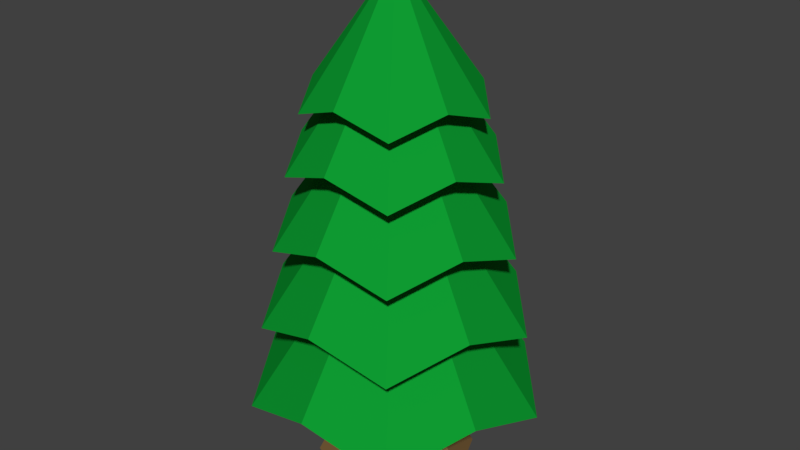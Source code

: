 # Source: PineTree_2.blend  (saved by Blender 2.79.0; exported with 4.5.12 LTS)
import bpy
from mathutils import Matrix  # noqa: F401  (used for matrix-valued properties, if any)

bpy.ops.wm.read_factory_settings(use_empty=True)
scene = bpy.context.scene
scene.name = 'Scene'

# ---- collections
col_collection_1 = bpy.data.collections.new('Collection 1'); scene.collection.children.link(col_collection_1)

# ---- materials (node trees are filled in below, after node groups)
mat_trunk = bpy.data.materials.new('Trunk')
mat_trunk.alpha_threshold = 0.0
mat_trunk.use_transparent_shadow = False
mat_trunk.diffuse_color = (0.214, 0.126, 0.04736, 1.0)
mat_trunk.roughness = 0.5
mat_leaves = bpy.data.materials.new('Leaves')
mat_leaves.alpha_threshold = 0.0
mat_leaves.use_transparent_shadow = False
mat_leaves.diffuse_color = (0.004652, 0.3264, 0.03152, 1.0)
mat_leaves.roughness = 0.5
mat_leaves.line_color = (0.0, 0.0, 0.0, 1.0)

# ---- material node trees

# ---- world
world_world = bpy.data.worlds.new('World'); scene.world = world_world
world_world.color = (0.05088, 0.05088, 0.05088)
world_world.use_sun_shadow = False
world_world.sun_shadow_jitter_overblur = 0.0
world_world.cycles.sampling_method = 'MANUAL'

# ---- meshes
me_cylinder = bpy.data.meshes.new('Cylinder')
me_cylinder.from_pydata([(5.408e-09, 0.8757, -0.01197), (-7.371e-09, 0.2679, 1.568), (0.6192, 0.6192, -0.01197), (0.1894, 0.1894, 1.568), (0.8757, -3.516e-08, -0.01197), (0.2679, -5.125e-09, 1.568), (0.6192, -0.6192, -0.01197), (0.1894, -0.1894, 1.568), (-7.115e-08, -0.8757, -0.01197), (-3.079e-08, -0.2679, 1.568), (-0.6192, -0.6192, -0.01197), (-0.1894, -0.1894, 1.568), (-0.8757, 1.356e-08, -0.01197), (-0.2679, 9.778e-09, 1.568), (-0.6192, 0.6192, -0.01197), (-0.1894, 0.1894, 1.568), (-3.571e-09, 0.4855, 0.7779), (0.3433, 0.3433, 0.7779), (0.4855, -1.68e-08, 0.7779), (0.3433, -0.3433, 0.7779), (-4.601e-08, -0.4855, 0.7779), (-0.3433, -0.3433, 0.7779), (-0.4855, 1.021e-08, 0.7779), (-0.3433, 0.3433, 0.7779)], [], [(16, 1, 3, 17), (17, 3, 5, 18), (18, 5, 7, 19), (19, 7, 9, 20), (20, 9, 11, 21), (21, 11, 13, 22), (3, 1, 15, 13, 11, 9, 7, 5), (22, 13, 15, 23), (23, 15, 1, 16), (0, 2, 4, 6, 8, 10, 12, 14), (14, 23, 16, 0), (12, 22, 23, 14), (10, 21, 22, 12), (8, 20, 21, 10), (6, 19, 20, 8), (4, 18, 19, 6), (2, 17, 18, 4), (0, 16, 17, 2)])
me_cylinder.materials.append(mat_trunk)
me_cylinder.use_remesh_preserve_volume = False
me_cylinder.use_remesh_preserve_attributes = False
me_cylinder.use_mirror_vertex_groups = False
me_cylinder.update()
me_cone = bpy.data.meshes.new('Cone')
me_cone.from_pydata([(0.0, 1.0, -1.0), (0.5433, 0.7478, -0.7952), (0.9511, 0.309, -1.0), (0.8791, -0.2856, -0.7952), (0.5878, -0.809, -1.0), (-6.978e-08, -0.9244, -0.7952), (-0.5878, -0.809, -1.0), (0.0, 0.0, 0.5), (-0.8791, -0.2856, -0.7952), (-0.9511, 0.309, -1.0), (-0.5433, 0.7478, -0.7952)], [], [(0, 7, 1), (1, 7, 2), (2, 7, 3), (3, 7, 4), (4, 7, 5), (5, 7, 6), (6, 7, 8), (8, 7, 9), (9, 7, 10), (10, 7, 0), (0, 1, 2, 3, 4, 5, 6, 8, 9, 10)])
me_cone.materials.append(mat_leaves)
me_cone.use_remesh_preserve_volume = False
me_cone.use_remesh_preserve_attributes = False
me_cone.use_mirror_vertex_groups = False
me_cone.update()
me_cone_004 = bpy.data.meshes.new('Cone.004')
me_cone_004.from_pydata([(0.0, 1.0, -1.0), (0.5433, 0.7478, -0.7952), (0.9511, 0.309, -1.0), (0.8791, -0.2856, -0.7952), (0.5878, -0.809, -1.0), (-6.978e-08, -0.9244, -0.7952), (-0.5878, -0.809, -1.0), (0.0, 0.0, 0.5), (-0.8791, -0.2856, -0.7952), (-0.9511, 0.309, -1.0), (-0.5433, 0.7478, -0.7952)], [], [(0, 7, 1), (1, 7, 2), (2, 7, 3), (3, 7, 4), (4, 7, 5), (5, 7, 6), (6, 7, 8), (8, 7, 9), (9, 7, 10), (10, 7, 0), (0, 1, 2, 3, 4, 5, 6, 8, 9, 10)])
me_cone_004.materials.append(mat_leaves)
me_cone_004.use_remesh_preserve_volume = False
me_cone_004.use_remesh_preserve_attributes = False
me_cone_004.use_mirror_vertex_groups = False
me_cone_004.update()
me_cone_005 = bpy.data.meshes.new('Cone.005')
me_cone_005.from_pydata([(0.0, 1.0, -1.0), (0.5433, 0.7478, -0.7952), (0.9511, 0.309, -1.0), (0.8791, -0.2856, -0.7952), (0.5878, -0.809, -1.0), (-6.978e-08, -0.9244, -0.7952), (-0.5878, -0.809, -1.0), (0.0, 0.0, 0.5), (-0.8791, -0.2856, -0.7952), (-0.9511, 0.309, -1.0), (-0.5433, 0.7478, -0.7952)], [], [(0, 7, 1), (1, 7, 2), (2, 7, 3), (3, 7, 4), (4, 7, 5), (5, 7, 6), (6, 7, 8), (8, 7, 9), (9, 7, 10), (10, 7, 0), (0, 1, 2, 3, 4, 5, 6, 8, 9, 10)])
me_cone_005.materials.append(mat_leaves)
me_cone_005.use_remesh_preserve_volume = False
me_cone_005.use_remesh_preserve_attributes = False
me_cone_005.use_mirror_vertex_groups = False
me_cone_005.update()
me_cone_006 = bpy.data.meshes.new('Cone.006')
me_cone_006.from_pydata([(0.0, 1.0, -1.0), (0.5433, 0.7478, -0.7952), (0.9511, 0.309, -1.0), (0.8791, -0.2856, -0.7952), (0.5878, -0.809, -1.0), (-6.978e-08, -0.9244, -0.7952), (-0.5878, -0.809, -1.0), (0.0, 0.0, 0.5), (-0.8791, -0.2856, -0.7952), (-0.9511, 0.309, -1.0), (-0.5433, 0.7478, -0.7952)], [], [(0, 7, 1), (1, 7, 2), (2, 7, 3), (3, 7, 4), (4, 7, 5), (5, 7, 6), (6, 7, 8), (8, 7, 9), (9, 7, 10), (10, 7, 0), (0, 1, 2, 3, 4, 5, 6, 8, 9, 10)])
me_cone_006.materials.append(mat_leaves)
me_cone_006.use_remesh_preserve_volume = False
me_cone_006.use_remesh_preserve_attributes = False
me_cone_006.use_mirror_vertex_groups = False
me_cone_006.update()
me_cone_007 = bpy.data.meshes.new('Cone.007')
me_cone_007.from_pydata([(0.0, 1.0, -1.0), (0.5433, 0.7478, -0.7952), (0.9511, 0.309, -1.0), (0.8791, -0.2856, -0.7952), (0.5878, -0.809, -1.0), (-6.978e-08, -0.9244, -0.7952), (-0.5878, -0.809, -1.0), (0.0, 0.0, 0.5), (-0.8791, -0.2856, -0.7952), (-0.9511, 0.309, -1.0), (-0.5433, 0.7478, -0.7952)], [], [(0, 7, 1), (1, 7, 2), (2, 7, 3), (3, 7, 4), (4, 7, 5), (5, 7, 6), (6, 7, 8), (8, 7, 9), (9, 7, 10), (10, 7, 0), (0, 1, 2, 3, 4, 5, 6, 8, 9, 10)])
me_cone_007.materials.append(mat_leaves)
me_cone_007.use_remesh_preserve_volume = False
me_cone_007.use_remesh_preserve_attributes = False
me_cone_007.use_mirror_vertex_groups = False
me_cone_007.update()

# ---- objects
ob_cylinder = bpy.data.objects.new('Cylinder', me_cylinder)
ob_cone = bpy.data.objects.new('Cone', me_cone)
ob_cone_001 = bpy.data.objects.new('Cone.001', me_cone_004)
ob_cone_002 = bpy.data.objects.new('Cone.002', me_cone_005)
ob_cone_003 = bpy.data.objects.new('Cone.003', me_cone_006)
ob_cone_004 = bpy.data.objects.new('Cone.004', me_cone_007)

# ---- transforms, parenting, visibility, modifiers, constraints
ob_cylinder.location = (0.0, 0.0, 0.0)
ob_cylinder.scale = (0.6212, 0.6212, 0.6212)
ob_cylinder.lineart.crease_threshold = 0.0
ob_cone.location = (0.0, 0.0, 2.85)
ob_cone.scale = (0.7, 0.7, 0.7)
ob_cone.lineart.crease_threshold = 0.0
ob_cone_001.location = (0.0, 0.0, 1.5)
ob_cone_001.lineart.crease_threshold = 0.0
ob_cone_002.location = (0.0, 0.0, 2.0)
ob_cone_002.scale = (0.9, 0.9, 0.9)
ob_cone_002.lineart.crease_threshold = 0.0
ob_cone_003.location = (0.0, 0.0, 2.45)
ob_cone_003.scale = (0.8, 0.8, 0.8)
ob_cone_003.lineart.crease_threshold = 0.0
ob_cone_004.location = (0.0, 0.0, 3.15)
ob_cone_004.scale = (0.6, 0.6, 0.6)
ob_cone_004.lineart.crease_threshold = 0.0

# ---- collection membership
col_collection_1.objects.link(ob_cylinder)
col_collection_1.objects.link(ob_cone)
col_collection_1.objects.link(ob_cone_001)
col_collection_1.objects.link(ob_cone_002)
col_collection_1.objects.link(ob_cone_003)
col_collection_1.objects.link(ob_cone_004)

# ---- scene / render settings (as saved in the file)
scene.frame_start = 1; scene.frame_end = 250; scene.frame_set(1)
scene.render.engine = 'BLENDER_EEVEE_NEXT'
scene.render.resolution_percentage = 50
scene.render.dither_intensity = 0.0
scene.cycles.use_denoising = False
scene.cycles.samples = 128
scene.cycles.sampling_pattern = 'TABULATED_SOBOL'
scene.cycles.use_adaptive_sampling = False
scene.cycles.use_light_tree = False
scene.cycles.blur_glossy = 0.0
scene.cycles.sample_clamp_indirect = 0.0
scene.view_settings.view_transform = 'Standard'
bpy.context.view_layer.update()

# ---- added for rendering (the .blend has no active camera and no usable light): camera, sun
cam_auto = bpy.data.cameras.new('AutoCamera')
cam_auto.lens = 50.0
cam_auto.sensor_width = 36.0
cam_auto.clip_end = 1000.0
ob_auto_camera = bpy.data.objects.new('AutoCamera', cam_auto)
scene.collection.objects.link(ob_auto_camera)
ob_auto_camera.location = (4.06205, -4.83664, 4.97092)
ob_auto_camera.rotation_euler = (1.09748, -7.21219e-08, 0.694738)
scene.camera = ob_auto_camera
light_auto_sun = bpy.data.lights.new('AutoSun', 'SUN')
light_auto_sun.energy = 3.0
light_auto_sun.angle = 0.0523599
ob_auto_sun = bpy.data.objects.new('AutoSun', light_auto_sun)
scene.collection.objects.link(ob_auto_sun)
ob_auto_sun.rotation_euler = (0.872665, 0.174533, 0.523599)
bpy.context.view_layer.update()
